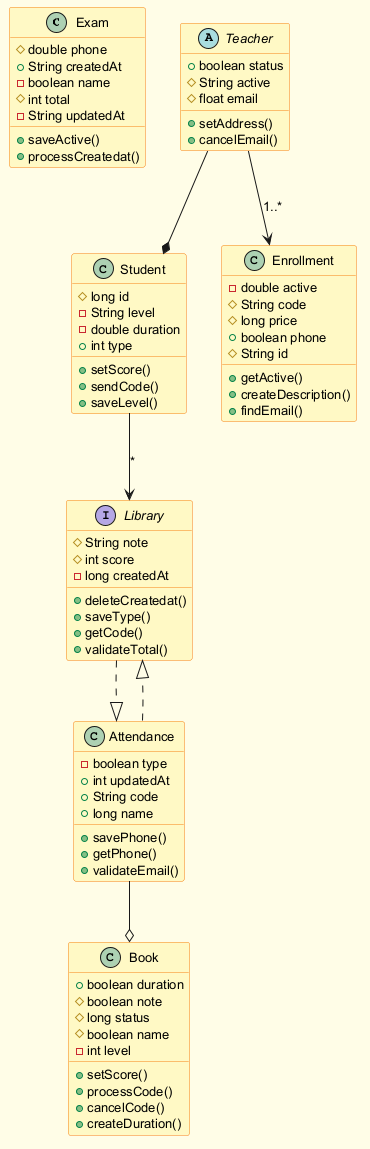

The diagram above was rendered by PlantUML. Its source (embedded in the PNG):
@startuml
skinparam backgroundColor #FFFDE7
skinparam classBackgroundColor #FFF9C4
skinparam classBorderColor #F57F17
skinparam defaultFontSize 13
class Exam {
  #double phone
  +String createdAt
  -boolean name
  #int total
  -String updatedAt
  +saveActive()
  +processCreatedat()
}
class Student {
  #long id
  -String level
  -double duration
  +int type
  +setScore()
  +sendCode()
  +saveLevel()
}
class Book {
  +boolean duration
  #boolean note
  #long status
  #boolean name
  -int level
  +setScore()
  +processCode()
  +cancelCode()
  +createDuration()
}
class Attendance {
  -boolean type
  +int updatedAt
  +String code
  +long name
  +savePhone()
  +getPhone()
  +validateEmail()
}
class Enrollment {
  -double active
  #String code
  #long price
  +boolean phone
  #String id
  +getActive()
  +createDescription()
  +findEmail()
}
abstract class Teacher {
  +boolean status
  #String active
  #float email
  +setAddress()
  +cancelEmail()
}
interface Library {
  #String note
  #int score
  -long createdAt
  +deleteCreatedat()
  +saveType()
  +getCode()
  +validateTotal()
}
Attendance --o Book
Attendance ..|> Library
Teacher --* Student
Teacher --> Enrollment : "1..*"
Student --> Library : "*"
Library ..|> Attendance
@enduml